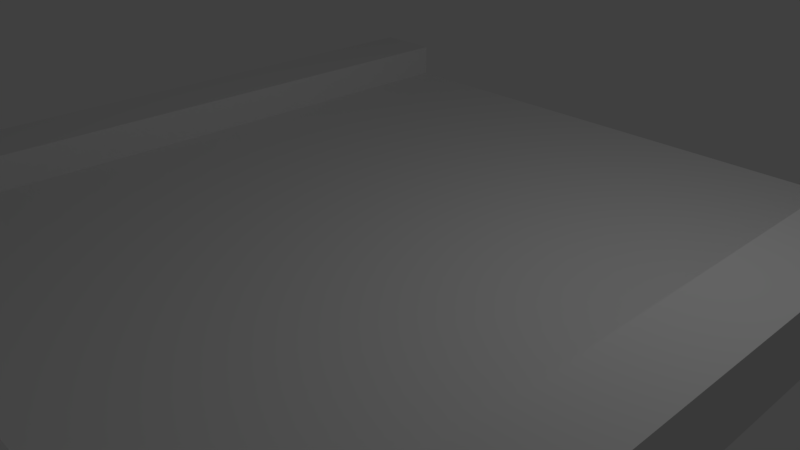 # Source: GroundRoad.blend  (saved by Blender 2.79.0; exported with 4.5.12 LTS)
import bpy
from mathutils import Matrix  # noqa: F401  (used for matrix-valued properties, if any)

bpy.ops.wm.read_factory_settings(use_empty=True)
scene = bpy.context.scene
scene.name = 'Scene'

# ---- collections
col_collection_1 = bpy.data.collections.new('Collection 1'); scene.collection.children.link(col_collection_1)

# ---- materials (node trees are filled in below, after node groups)
mat_material = bpy.data.materials.new('Material')
mat_material.alpha_threshold = 0.0
mat_material.use_transparent_shadow = False
mat_material.roughness = 0.5
mat_material.line_color = (0.0, 0.0, 0.0, 1.0)

# ---- material node trees

# ---- world
world_world = bpy.data.worlds.new('World'); scene.world = world_world
world_world.color = (0.05088, 0.05088, 0.05088)
world_world.use_sun_shadow = False
world_world.sun_shadow_jitter_overblur = 0.0
world_world.cycles.sampling_method = 'MANUAL'

# ---- cameras
cam_camera = bpy.data.cameras.new('Camera')
cam_camera.clip_end = 100.0
cam_camera.lens = 35.0
cam_camera.sensor_width = 32.0
cam_camera.sensor_height = 18.0
cam_camera.ortho_scale = 7.314
cam_camera.dof.focus_distance = 0.0
cam_camera.dof.aperture_fstop = 128.0

# ---- lights
light_lamp = bpy.data.lights.new('Lamp', 'POINT')
light_lamp.transmission_factor = 0.0
light_lamp.cutoff_distance = 30.0
light_lamp.energy = 100.0
light_lamp.shadow_buffer_clip_start = 1.001
light_lamp.shadow_soft_size = 0.1
light_lamp.shadow_maximum_resolution = 0.006
light_lamp.use_absolute_resolution = True

# ---- meshes
me_cube = bpy.data.meshes.new('Cube')
me_cube.from_pydata([(4.0, 4.0, 0.5), (5.0, 5.0, 0.0), (-6.357e-08, 4.0, 0.5), (5.0, 4.0, 1.0), (9.935e-08, 5.0, 0.5), (4.0, 5.0, 0.5), (5.0, 4.0, 0.0), (5.0, 5.0, 1.0), (4.0, 5.0, 1.0), (5.0, -2.007e-06, 0.0), (-1.08e-13, 1.431e-06, 0.5), (4.0, -6.517e-07, 0.5), (4.0, 4.0, 1.0), (4.0, -6.517e-07, 1.0), (5.0, -2.007e-06, 1.0)], [], [(0, 5, 4, 2), (11, 0, 2, 10), (3, 12, 13, 14), (5, 0, 12, 8), (3, 7, 8, 12), (11, 13, 12, 0), (14, 9, 6, 3), (6, 1, 7, 3)])
me_cube.materials.append(mat_material)
me_cube.use_remesh_preserve_volume = False
me_cube.use_remesh_preserve_attributes = False
me_cube.use_mirror_vertex_groups = False
me_cube.update()

# ---- objects
ob_cube = bpy.data.objects.new('Cube', me_cube)
ob_lamp = bpy.data.objects.new('Lamp', light_lamp)
ob_camera = bpy.data.objects.new('Camera', cam_camera)

# ---- transforms, parenting, visibility, modifiers, constraints
ob_cube.location = (0.0, 0.0, 0.0)
ob_cube.lock_rotations_4d = False
ob_cube.empty_display_type = 'ARROWS'
ob_cube.lineart.crease_threshold = 0.0
_m = ob_cube.modifiers.new('Mirror', 'MIRROR')
_m.use_axis = (True, True, False)
ob_lamp.location = (4.076, 1.005, 5.904)
ob_lamp.rotation_euler = (0.6503, 0.05522, 1.866)
ob_lamp.lock_rotations_4d = False
ob_lamp.empty_display_type = 'ARROWS'
ob_lamp.color = (0.0, 0.0, 0.0, 0.0)
ob_lamp.lineart.crease_threshold = 0.0
ob_camera.location = (7.481, -6.508, 5.344)
ob_camera.rotation_euler = (1.109, 0.0, 0.8149)
ob_camera.lock_rotations_4d = False
ob_camera.empty_display_type = 'ARROWS'
ob_camera.color = (0.0, 0.0, 0.0, 0.0)
ob_camera.display_type = 'WIRE'
ob_camera.lineart.crease_threshold = 0.0

# ---- collection membership
col_collection_1.objects.link(ob_cube)
col_collection_1.objects.link(ob_lamp)
col_collection_1.objects.link(ob_camera)

# ---- scene / render settings (as saved in the file)
scene.camera = ob_camera
scene.frame_start = 1; scene.frame_end = 250; scene.frame_set(1)
scene.render.engine = 'BLENDER_EEVEE_NEXT'
scene.render.resolution_percentage = 50
scene.render.dither_intensity = 0.0
scene.cycles.use_denoising = False
scene.cycles.samples = 128
scene.cycles.sampling_pattern = 'TABULATED_SOBOL'
scene.cycles.use_adaptive_sampling = False
scene.cycles.use_light_tree = False
scene.cycles.blur_glossy = 0.0
scene.cycles.sample_clamp_indirect = 0.0
scene.view_settings.view_transform = 'Standard'
bpy.context.view_layer.update()
